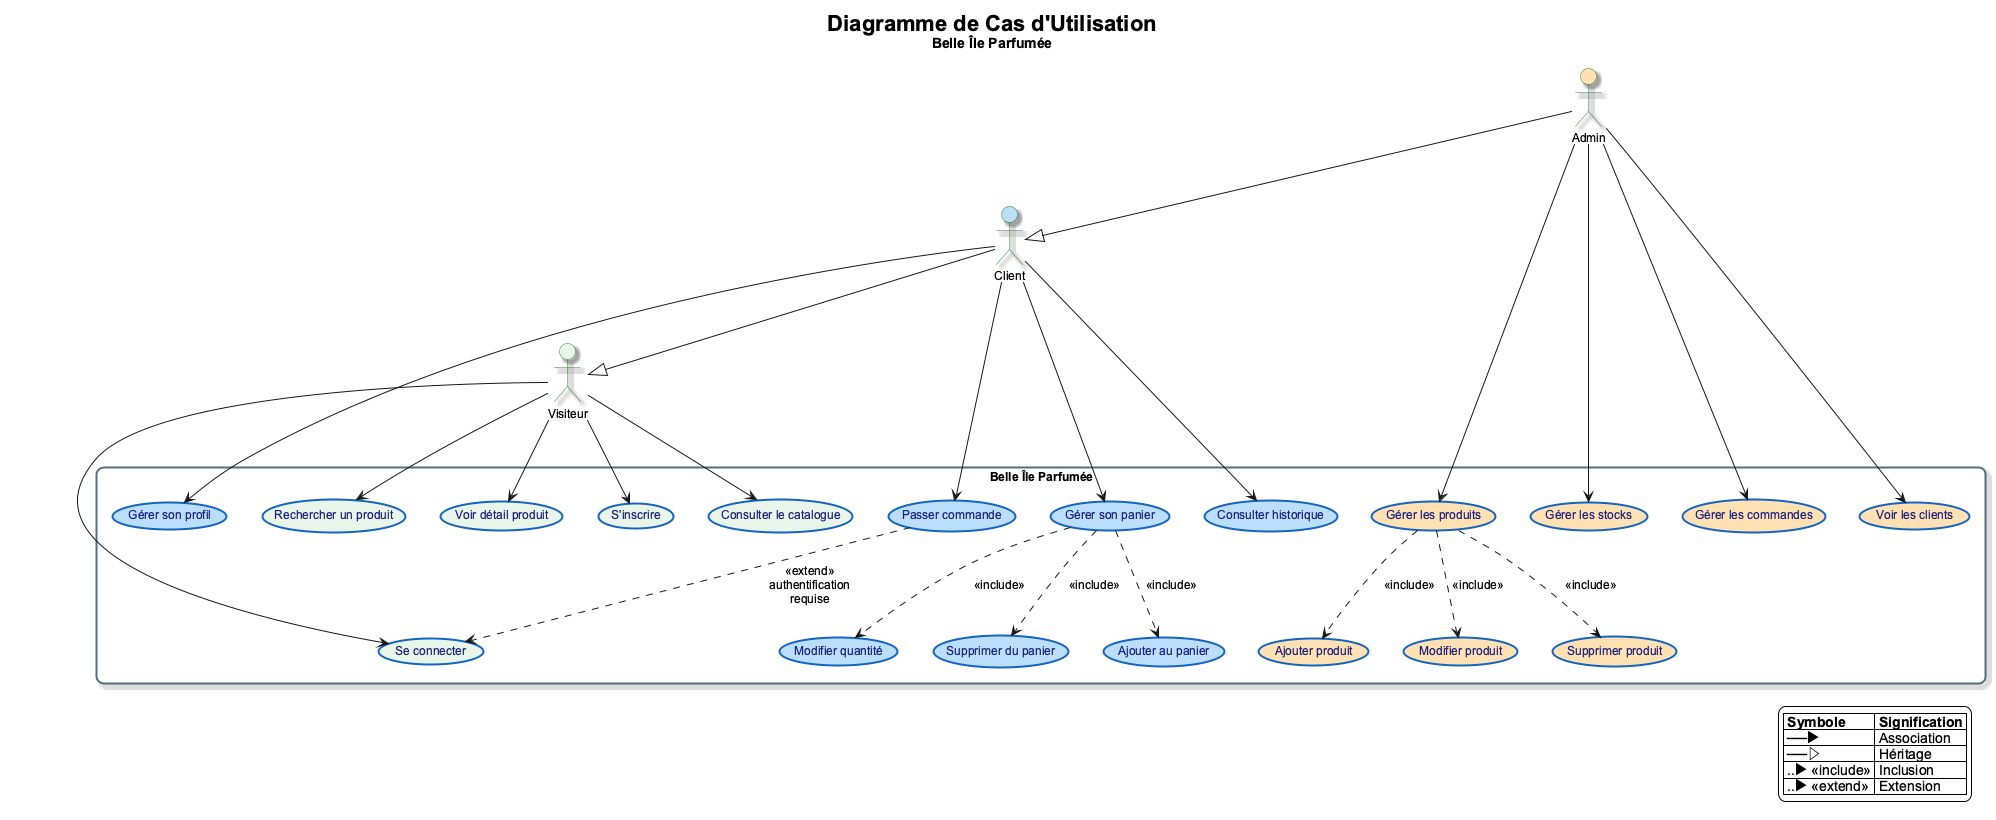

The diagram above was rendered by PlantUML. Its source (embedded in the PNG):
@startuml usecase_diagram
skinparam backgroundColor white
skinparam defaultFontName Arial
skinparam defaultFontSize 12
skinparam shadowing true

skinparam usecase {
    BackgroundColor #E3F2FD
    BorderColor #1565C0
    BorderThickness 2
    FontColor #1A237E
}

skinparam actor {
    BackgroundColor #E8F5E9
    BorderColor #2E7D32
}

skinparam rectangle {
    BorderColor #546E7A
    BorderThickness 2
    RoundCorner 15
}

title <size:22><b>Diagramme de Cas d'Utilisation</b></size>\n<size:14>Belle Île Parfumée</size>

actor "Visiteur" as visitor #E8F5E9
actor "Client" as client #BBDEFB
actor "Admin" as admin #FFE0B2

rectangle "Belle Île Parfumée" {

    ' Visiteur use cases
    usecase "Consulter le catalogue" as UC1 #E8F5E9
    usecase "Rechercher un produit" as UC2 #E8F5E9
    usecase "Voir détail produit" as UC3 #E8F5E9
    usecase "S'inscrire" as UC4 #E8F5E9
    usecase "Se connecter" as UC5 #E8F5E9

    ' Client use cases
    usecase "Gérer son panier" as UC6 #BBDEFB
    usecase "Ajouter au panier" as UC6a #BBDEFB
    usecase "Modifier quantité" as UC6b #BBDEFB
    usecase "Supprimer du panier" as UC6c #BBDEFB
    usecase "Passer commande" as UC7 #BBDEFB
    usecase "Consulter historique" as UC8 #BBDEFB
    usecase "Gérer son profil" as UC9 #BBDEFB

    ' Admin use cases
    usecase "Gérer les produits" as UC10 #FFE0B2
    usecase "Ajouter produit" as UC10a #FFE0B2
    usecase "Modifier produit" as UC10b #FFE0B2
    usecase "Supprimer produit" as UC10c #FFE0B2
    usecase "Gérer les stocks" as UC11 #FFE0B2
    usecase "Gérer les commandes" as UC12 #FFE0B2
    usecase "Voir les clients" as UC13 #FFE0B2
}

' Visiteur relations
visitor --> UC1
visitor --> UC2
visitor --> UC3
visitor --> UC4
visitor --> UC5

' Client hérite de Visiteur
client --|> visitor

' Client relations
client --> UC6
client --> UC7
client --> UC8
client --> UC9

' Panier includes
UC6 ..> UC6a : <<include>>
UC6 ..> UC6b : <<include>>
UC6 ..> UC6c : <<include>>

' Admin hérite de Client
admin --|> client

' Admin relations
admin --> UC10
admin --> UC11
admin --> UC12
admin --> UC13

' Produits includes
UC10 ..> UC10a : <<include>>
UC10 ..> UC10b : <<include>>
UC10 ..> UC10c : <<include>>

' Extends
UC7 ..> UC5 : <<extend>>\nauthentification\nrequise

legend right
  |= Symbole |= Signification |
  | ──▶ | Association |
  | ──▷ | Héritage |
  | ..▶ <<include>> | Inclusion |
  | ..▶ <<extend>> | Extension |
endlegend

@enduml